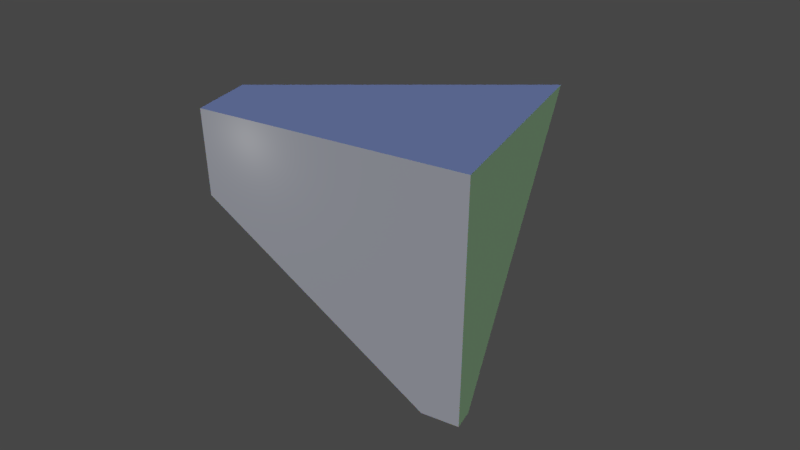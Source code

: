 # Source: symmetry_seam_test.blend  (saved by Blender 2.79.0; exported with 4.5.12 LTS)
import bpy
from mathutils import Matrix  # noqa: F401  (used for matrix-valued properties, if any)

bpy.ops.wm.read_factory_settings(use_empty=True)
scene = bpy.context.scene
scene.name = 'Scene'

# ---- collections
col_collection_1 = bpy.data.collections.new('Collection 1'); scene.collection.children.link(col_collection_1)

# ---- materials (node trees are filled in below, after node groups)
mat_mirrortest_old = bpy.data.materials.new('MIRRORTEST_OLD')
mat_mirrortest_old.alpha_threshold = 0.0
mat_mirrortest_old.use_transparent_shadow = False
mat_mirrortest_old.roughness = 0.5

# ---- material node trees

# ---- world
world_world = bpy.data.worlds.new('World'); scene.world = world_world
world_world.color = (0.05088, 0.05088, 0.05088)
world_world.use_sun_shadow = False
world_world.sun_shadow_jitter_overblur = 0.0
world_world.cycles.sampling_method = 'MANUAL'

# ---- cameras
cam_camera = bpy.data.cameras.new('Camera')
cam_camera.clip_end = 100.0
cam_camera.lens = 35.0
cam_camera.sensor_width = 32.0
cam_camera.sensor_height = 18.0
cam_camera.display_size = 2.0
cam_camera.dof.focus_distance = 0.0
cam_camera.dof.aperture_fstop = 128.0
cam_camera.dof.aperture_blades = 6

# ---- lights
light_point = bpy.data.lights.new('Point', 'POINT')
light_point.transmission_factor = 0.0
light_point.energy = 100.0
light_point.shadow_buffer_clip_start = 0.5
light_point.shadow_soft_size = 0.1
light_point.shadow_maximum_resolution = 0.006
light_point.use_absolute_resolution = True
light_sun_002 = bpy.data.lights.new('Sun.002', 'SUN')
light_sun_002.color = (1.0, 0.05865, 0.02359)
light_sun_002.transmission_factor = 0.0
light_sun_002.angle = 0.1993
light_sun_002.energy = 1.0
light_sun_002.shadow_buffer_clip_start = 0.5
light_sun_002.shadow_soft_size = 0.1
light_sun_002.shadow_cascade_max_distance = 1000.0
light_sun_001 = bpy.data.lights.new('Sun.001', 'SUN')
light_sun_001.color = (0.3752, 1.0, 0.1888)
light_sun_001.transmission_factor = 0.0
light_sun_001.angle = 0.1993
light_sun_001.energy = 1.0
light_sun_001.shadow_buffer_clip_start = 0.5
light_sun_001.shadow_soft_size = 0.1
light_sun_001.shadow_cascade_max_distance = 1000.0
light_sun = bpy.data.lights.new('Sun', 'SUN')
light_sun.color = (0.1891, 0.3233, 1.0)
light_sun.transmission_factor = 0.0
light_sun.angle = 0.1993
light_sun.energy = 1.0
light_sun.shadow_buffer_clip_start = 0.5
light_sun.shadow_soft_size = 0.1
light_sun.shadow_cascade_max_distance = 1000.0

# ---- meshes
me_plane = bpy.data.meshes.new('Plane')
me_plane.from_pydata([(16.0, 16.0, 0.0), (16.0, 16.0, 32.0), (16.0, -16.0, 0.0), (16.0, -16.0, 32.0), (-16.0, 16.0, 0.0), (-16.0, 16.0, 32.0), (-16.0, -16.0, 0.0), (-16.0, -16.0, 32.0), (0.0, 16.0, 0.0), (0.0, 16.0, 32.0), (0.0, -16.0, 0.0), (0.0, -16.0, 32.0), (0.0, 16.0, 0.0), (16.0, 16.0, 0.0), (16.0, 16.0, 0.0), (16.0, 16.0, 32.0), (16.0, 16.0, 32.0), (0.0, 16.0, 32.0), (0.0, -16.0, 0.0), (16.0, -16.0, 0.0), (16.0, -16.0, 0.0), (16.0, -16.0, 32.0), (16.0, -16.0, 32.0), (0.0, -16.0, 32.0), (-16.0, 16.0, 0.0), (-16.0, 16.0, 0.0), (-16.0, 16.0, 32.0), (-16.0, 16.0, 32.0), (-16.0, -16.0, 0.0), (-16.0, -16.0, 0.0), (-16.0, -16.0, 32.0), (-16.0, -16.0, 32.0)], [], [(12, 17, 15, 13), (18, 19, 21, 23), (16, 9, 11, 22), (8, 14, 20, 10), (0, 1, 3, 2), (12, 24, 26, 17), (18, 23, 30, 28), (27, 31, 11, 9), (8, 10, 29, 25), (4, 6, 7, 5)])
_uv = me_plane.uv_layers.new(name='UVMap')
_uv.uv.foreach_set('vector', [0.5, 7.07e-05, 0.5, 0.9999, 7.07e-05, 0.9999, 7.07e-05, 7.073e-05, 0.5001, 7.07e-05, 1.0, 7.073e-05, 1.0, 0.9999, 0.5001, 0.9999, 0.9999, 7.07e-05, 0.9999, 0.5, 7.07e-05, 0.5, 7.07e-05, 7.07e-05, 0.9999, 0.5001, 0.9999, 1.0, 7.07e-05, 1.0, 7.07e-05, 0.5001, 0.9999, 9.998e-05, 0.9999, 0.9999, 0.0001, 0.9999, 9.998e-05, 0.0001, 0.5, 7.07e-05, 7.07e-05, 7.073e-05, 7.07e-05, 0.9999, 0.5, 0.9999, 0.5001, 7.07e-05, 0.5001, 0.9999, 1.0, 0.9999, 1.0, 7.073e-05, 0.9999, 7.07e-05, 7.07e-05, 7.07e-05, 7.07e-05, 0.5, 0.9999, 0.5, 0.9999, 0.5001, 7.07e-05, 0.5001, 7.07e-05, 1.0, 0.9999, 1.0, 0.9999, 9.998e-05, 9.998e-05, 0.0001, 0.0001, 0.9999, 0.9999, 0.9999])
me_plane.materials.append(mat_mirrortest_old)
me_plane.use_remesh_preserve_volume = False
me_plane.use_remesh_preserve_attributes = False
me_plane.use_mirror_vertex_groups = False
me_plane.update()

# ---- objects
ob_point = bpy.data.objects.new('Point', light_point)
ob_camera = bpy.data.objects.new('Camera', cam_camera)
ob_sun_002 = bpy.data.objects.new('Sun.002', light_sun_002)
ob_sun_001 = bpy.data.objects.new('Sun.001', light_sun_001)
ob_sun = bpy.data.objects.new('Sun', light_sun)
ob_nms_scene = bpy.data.objects.new('NMS_SCENE', None)
ob_nms_testplane = bpy.data.objects.new('NMS_testplane', me_plane)

# ---- transforms, parenting, visibility, modifiers, constraints
ob_point.location = (9.906, 20.34, 29.71)
ob_point.lineart.crease_threshold = 0.0
ob_camera.location = (-44.46, 82.31, 70.49)
ob_camera.rotation_euler = (1.022, 4.934e-07, -2.645)
ob_camera.lineart.crease_threshold = 0.0
ob_sun_002.location = (28.91, 34.42, -9.925)
ob_sun_002.rotation_euler = (3.04, -0.5521, 0.7805)
ob_sun_002.lineart.crease_threshold = 0.0
ob_sun_001.location = (-22.43, 34.95, -9.227)
ob_sun_001.rotation_euler = (-2.689, 0.1064, 0.4165)
ob_sun_001.lineart.crease_threshold = 0.0
ob_sun.location = (6.479, 19.35, 52.55)
ob_sun.rotation_euler = (-0.5628, -0.4263, -0.5068)
ob_sun.lineart.crease_threshold = 0.0
ob_nms_scene.location = (0.0, 0.0, 0.0)
ob_nms_scene.empty_image_offset = (0.0, 0.0)
ob_nms_scene.lineart.crease_threshold = 0.0
ob_nms_testplane.parent = ob_nms_scene
ob_nms_testplane.location = (0.0, 0.0, 0.0)
ob_nms_testplane.lineart.crease_threshold = 0.0

# ---- collection membership
col_collection_1.objects.link(ob_point)
col_collection_1.objects.link(ob_camera)
col_collection_1.objects.link(ob_sun_002)
col_collection_1.objects.link(ob_sun_001)
col_collection_1.objects.link(ob_sun)
col_collection_1.objects.link(ob_nms_scene)
col_collection_1.objects.link(ob_nms_testplane)

# ---- scene / render settings (as saved in the file)
scene.camera = ob_camera
scene.frame_start = 1; scene.frame_end = 250; scene.frame_set(1)
scene.render.engine = 'BLENDER_EEVEE_NEXT'
scene.render.resolution_percentage = 50
scene.render.dither_intensity = 0.0
scene.cycles.use_denoising = False
scene.cycles.samples = 128
scene.cycles.sampling_pattern = 'TABULATED_SOBOL'
scene.cycles.use_adaptive_sampling = False
scene.cycles.use_light_tree = False
scene.cycles.blur_glossy = 0.0
scene.cycles.sample_clamp_indirect = 0.0
scene.view_settings.view_transform = 'Filmic'
bpy.context.view_layer.update()
